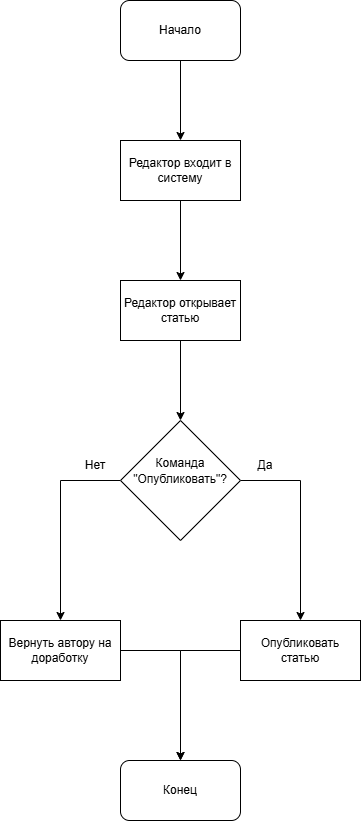

The diagram above was exported from draw.io. Its source (the exported page's mxGraphModel, read from the mxfile embedded in the PNG):
<mxGraphModel dx="1664" dy="914" grid="1" gridSize="10" guides="1" tooltips="1" connect="1" arrows="1" fold="1" page="1" pageScale="1" pageWidth="850" pageHeight="1100" math="0" shadow="0">
  <root>
    <mxCell id="0" />
    <mxCell id="1" parent="0" />
    <mxCell id="ArwzmJc5GOt-VZ1NI5rq-5" edge="1" parent="1" source="ArwzmJc5GOt-VZ1NI5rq-1" style="edgeStyle=orthogonalEdgeStyle;rounded=0;orthogonalLoop=1;jettySize=auto;html=1;exitX=0.5;exitY=1;exitDx=0;exitDy=0;entryX=0.5;entryY=0;entryDx=0;entryDy=0;" target="ArwzmJc5GOt-VZ1NI5rq-4">
      <mxGeometry relative="1" as="geometry" />
    </mxCell>
    <mxCell id="ArwzmJc5GOt-VZ1NI5rq-1" parent="1" style="rounded=1;whiteSpace=wrap;html=1;" value="Начало" vertex="1">
      <mxGeometry height="60" width="120" x="365" y="40" as="geometry" />
    </mxCell>
    <mxCell id="ArwzmJc5GOt-VZ1NI5rq-7" edge="1" parent="1" source="ArwzmJc5GOt-VZ1NI5rq-4" style="edgeStyle=orthogonalEdgeStyle;rounded=0;orthogonalLoop=1;jettySize=auto;html=1;" target="ArwzmJc5GOt-VZ1NI5rq-6" value="">
      <mxGeometry relative="1" as="geometry" />
    </mxCell>
    <mxCell id="ArwzmJc5GOt-VZ1NI5rq-4" parent="1" style="rounded=0;whiteSpace=wrap;html=1;" value="Редактор входит в систему" vertex="1">
      <mxGeometry height="60" width="120" x="365" y="180" as="geometry" />
    </mxCell>
    <mxCell id="ArwzmJc5GOt-VZ1NI5rq-11" edge="1" parent="1" source="ArwzmJc5GOt-VZ1NI5rq-6" style="edgeStyle=orthogonalEdgeStyle;rounded=0;orthogonalLoop=1;jettySize=auto;html=1;exitX=0.5;exitY=1;exitDx=0;exitDy=0;entryX=0.5;entryY=0;entryDx=0;entryDy=0;" target="ArwzmJc5GOt-VZ1NI5rq-10">
      <mxGeometry relative="1" as="geometry" />
    </mxCell>
    <mxCell id="ArwzmJc5GOt-VZ1NI5rq-6" parent="1" style="whiteSpace=wrap;html=1;rounded=0;" value="Редактор открывает статью" vertex="1">
      <mxGeometry height="60" width="120" x="365" y="320" as="geometry" />
    </mxCell>
    <mxCell id="ArwzmJc5GOt-VZ1NI5rq-20" edge="1" parent="1" source="ArwzmJc5GOt-VZ1NI5rq-10" style="edgeStyle=orthogonalEdgeStyle;rounded=0;orthogonalLoop=1;jettySize=auto;html=1;exitX=0;exitY=0.5;exitDx=0;exitDy=0;entryX=0.5;entryY=0;entryDx=0;entryDy=0;" target="ArwzmJc5GOt-VZ1NI5rq-19">
      <mxGeometry relative="1" as="geometry" />
    </mxCell>
    <mxCell id="ArwzmJc5GOt-VZ1NI5rq-22" edge="1" parent="1" source="ArwzmJc5GOt-VZ1NI5rq-10" style="edgeStyle=orthogonalEdgeStyle;rounded=0;orthogonalLoop=1;jettySize=auto;html=1;exitX=1;exitY=0.5;exitDx=0;exitDy=0;entryX=0.5;entryY=0;entryDx=0;entryDy=0;" target="ArwzmJc5GOt-VZ1NI5rq-17">
      <mxGeometry relative="1" as="geometry" />
    </mxCell>
    <mxCell id="ArwzmJc5GOt-VZ1NI5rq-10" parent="1" style="rhombus;whiteSpace=wrap;html=1;shapeInside=1;" value="Команда &quot;Опубликовать&quot;?" vertex="1">
      <mxGeometry height="120" width="120" x="365" y="460" as="geometry" />
    </mxCell>
    <mxCell id="ArwzmJc5GOt-VZ1NI5rq-33" edge="1" parent="1" source="ArwzmJc5GOt-VZ1NI5rq-17" style="edgeStyle=orthogonalEdgeStyle;rounded=0;orthogonalLoop=1;jettySize=auto;html=1;exitX=0;exitY=0.5;exitDx=0;exitDy=0;entryX=0.5;entryY=0;entryDx=0;entryDy=0;" target="ArwzmJc5GOt-VZ1NI5rq-27">
      <mxGeometry relative="1" as="geometry" />
    </mxCell>
    <mxCell id="ArwzmJc5GOt-VZ1NI5rq-17" parent="1" style="rounded=0;whiteSpace=wrap;html=1;" value="Опубликовать статью" vertex="1">
      <mxGeometry height="60" width="120" x="485" y="660" as="geometry" />
    </mxCell>
    <mxCell id="ArwzmJc5GOt-VZ1NI5rq-32" edge="1" parent="1" source="ArwzmJc5GOt-VZ1NI5rq-19" style="edgeStyle=orthogonalEdgeStyle;rounded=0;orthogonalLoop=1;jettySize=auto;html=1;exitX=1;exitY=0.5;exitDx=0;exitDy=0;entryX=0.5;entryY=0;entryDx=0;entryDy=0;" target="ArwzmJc5GOt-VZ1NI5rq-27">
      <mxGeometry relative="1" as="geometry" />
    </mxCell>
    <mxCell id="ArwzmJc5GOt-VZ1NI5rq-19" parent="1" style="rounded=0;whiteSpace=wrap;html=1;" value="Вернуть автору на доработку" vertex="1">
      <mxGeometry height="60" width="120" x="245" y="660" as="geometry" />
    </mxCell>
    <mxCell id="ArwzmJc5GOt-VZ1NI5rq-21" parent="1" style="text;html=1;whiteSpace=wrap;strokeColor=none;fillColor=none;align=center;verticalAlign=middle;rounded=0;autosize=1;resizable=0;" value="Нет" vertex="1">
      <mxGeometry height="30" width="40" x="320" y="490" as="geometry" />
    </mxCell>
    <mxCell id="ArwzmJc5GOt-VZ1NI5rq-23" parent="1" style="text;html=1;whiteSpace=wrap;strokeColor=none;fillColor=none;align=center;verticalAlign=middle;rounded=0;autosize=1;resizable=0;" value="Да" vertex="1">
      <mxGeometry height="30" width="40" x="490" y="490" as="geometry" />
    </mxCell>
    <mxCell id="ArwzmJc5GOt-VZ1NI5rq-27" parent="1" style="rounded=1;whiteSpace=wrap;html=1;" value="Конец" vertex="1">
      <mxGeometry height="60" width="120" x="365" y="800" as="geometry" />
    </mxCell>
  </root>
</mxGraphModel>